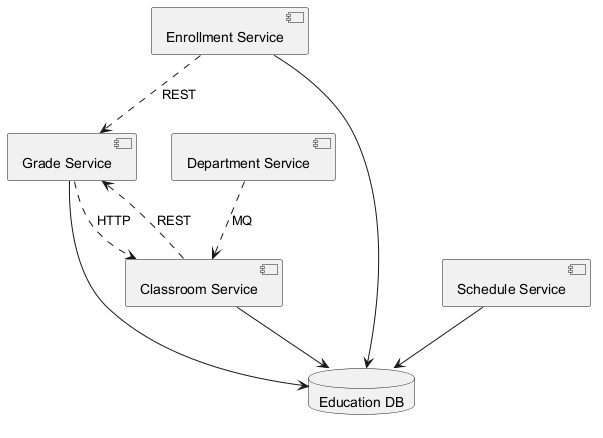

The diagram above was rendered by PlantUML. Its source (embedded in the PNG):
@startuml
skinparam backgroundColor #FFFFFF
skinparam classBackgroundColor #F3E5F5
skinparam classBorderColor #6A1B9A
component "Enrollment Service" as C_EnrollmentService
component "Schedule Service" as C_ScheduleService
component "Classroom Service" as C_ClassroomService
component "Grade Service" as C_GradeService
component "Department Service" as C_DepartmentService
database "Education DB" as DB_education
C_EnrollmentService --> DB_education
C_ScheduleService --> DB_education
C_ClassroomService --> DB_education
C_GradeService --> DB_education
C_ClassroomService ..> C_GradeService : REST
C_GradeService ..> C_ClassroomService : HTTP
C_DepartmentService ..> C_ClassroomService : MQ
C_EnrollmentService ..> C_GradeService : REST
@enduml